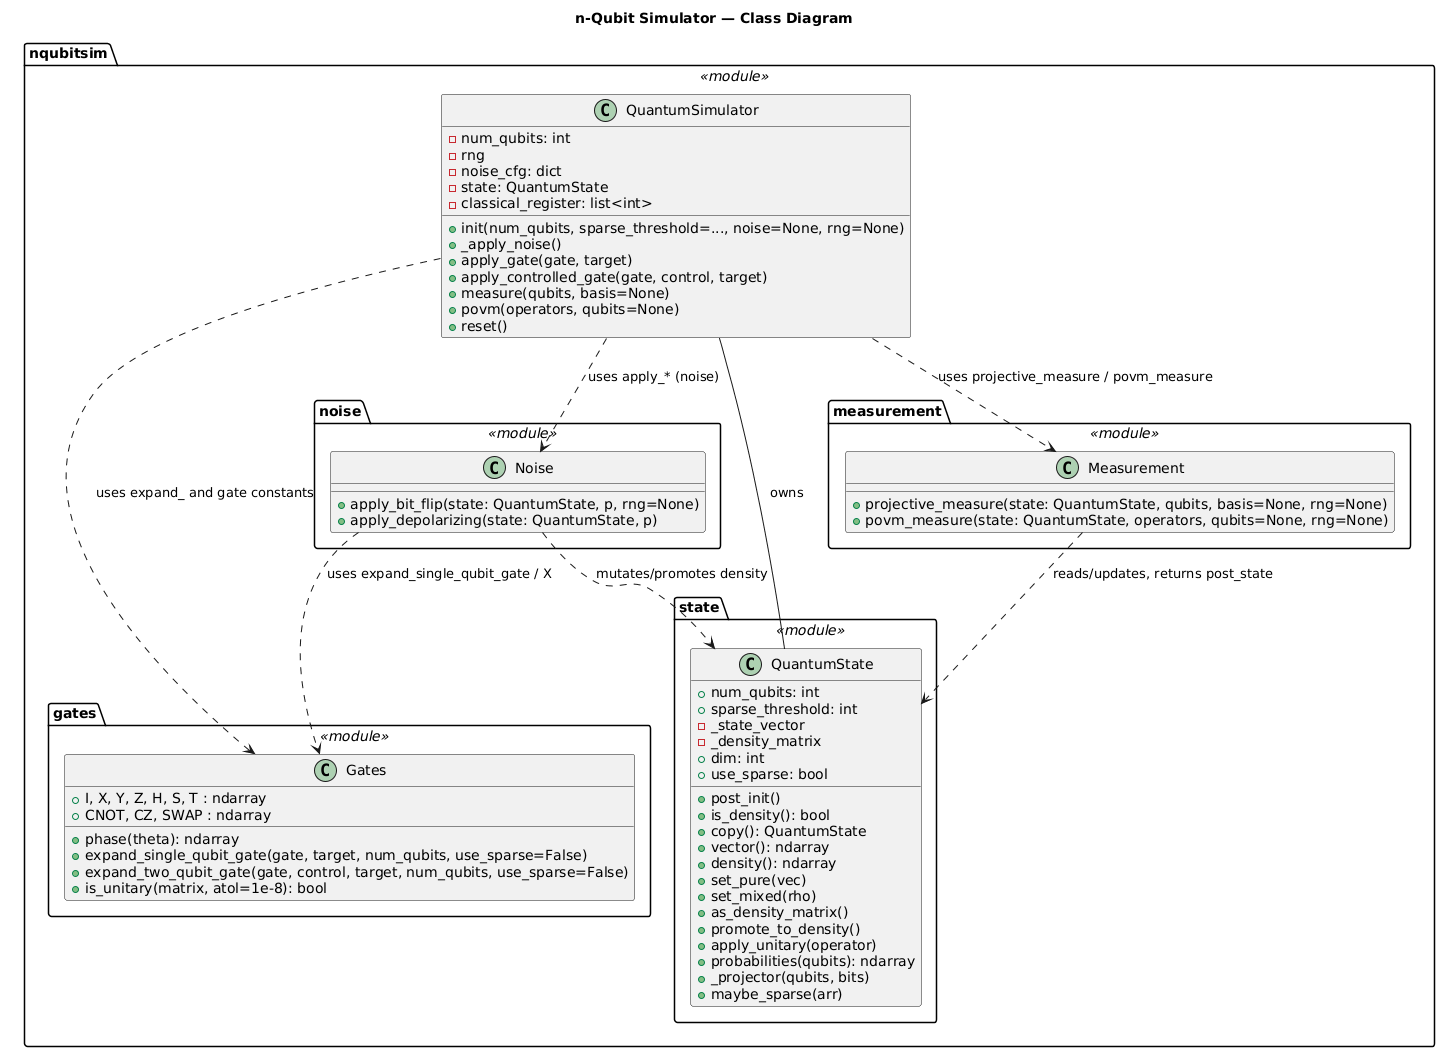

The diagram above was rendered by PlantUML. Its source (embedded in the PNG):
@startuml
title n-Qubit Simulator — Class Diagram

package "nqubitsim.gates" <<module>> {
class Gates {
+I, X, Y, Z, H, S, T : ndarray
+phase(theta): ndarray
+CNOT, CZ, SWAP : ndarray
+expand_single_qubit_gate(gate, target, num_qubits, use_sparse=False)
+expand_two_qubit_gate(gate, control, target, num_qubits, use_sparse=False)
+is_unitary(matrix, atol=1e-8): bool
}
}

package "nqubitsim.state" <<module>> {
class QuantumState {
+num_qubits: int
+sparse_threshold: int
-_state_vector
-_density_matrix
+dim: int
+use_sparse: bool
+post_init()
+is_density(): bool
+copy(): QuantumState
+vector(): ndarray
+density(): ndarray
+set_pure(vec)
+set_mixed(rho)
+as_density_matrix()
+promote_to_density()
+apply_unitary(operator)
+probabilities(qubits): ndarray
+_projector(qubits, bits)
+maybe_sparse(arr)
}
}

package "nqubitsim.measurement" <<module>> {
class Measurement {
+projective_measure(state: QuantumState, qubits, basis=None, rng=None)
+povm_measure(state: QuantumState, operators, qubits=None, rng=None)
}
}

package "nqubitsim.noise" <<module>> {
class Noise {
+apply_bit_flip(state: QuantumState, p, rng=None)
+apply_depolarizing(state: QuantumState, p)
}
}

package "nqubitsim" <<module>> {
class QuantumSimulator {
-num_qubits: int
-rng
-noise_cfg: dict
-state: QuantumState
-classical_register: list<int>
+init(num_qubits, sparse_threshold=..., noise=None, rng=None)
+_apply_noise()
+apply_gate(gate, target)
+apply_controlled_gate(gate, control, target)
+measure(qubits, basis=None)
+povm(operators, qubits=None)
+reset()
}
}

' Relationships
QuantumSimulator -- QuantumState : owns
QuantumSimulator ..> Gates : uses expand_ and gate constants
QuantumSimulator ..> Measurement : uses projective_measure / povm_measure
QuantumSimulator ..> Noise : uses apply_* (noise)

Measurement ..> QuantumState : reads/updates, returns post_state
Noise ..> QuantumState : mutates/promotes density
Noise ..> Gates : uses expand_single_qubit_gate / X
@enduml